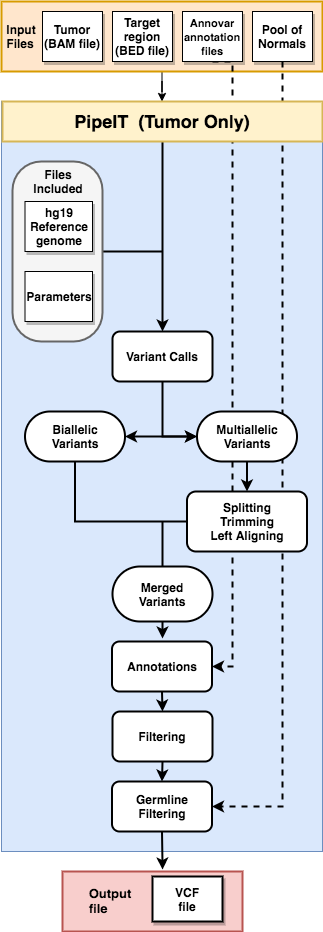

The diagram above was exported from draw.io. Its source (the exported page's mxGraphModel, read from the mxfile embedded in the PNG):
<mxGraphModel dx="909" dy="591" grid="1" gridSize="10" guides="1" tooltips="1" connect="1" arrows="1" fold="1" page="1" pageScale="1" pageWidth="827" pageHeight="1169" math="0" shadow="0">
  <root>
    <mxCell id="0" />
    <mxCell id="1" parent="0" />
    <mxCell id="4_Ue2G_okt4AqmhrfKuw-17" value="" style="edgeStyle=orthogonalEdgeStyle;rounded=0;orthogonalLoop=1;jettySize=auto;html=1;" edge="1" parent="1" source="4_Ue2G_okt4AqmhrfKuw-4" target="4_Ue2G_okt4AqmhrfKuw-5">
      <mxGeometry relative="1" as="geometry" />
    </mxCell>
    <mxCell id="4_Ue2G_okt4AqmhrfKuw-4" value="" style="rounded=0;whiteSpace=wrap;html=1;fillColor=#ffe6cc;strokeColor=#d79b00;strokeWidth=2;" vertex="1" parent="1">
      <mxGeometry x="279" y="20" width="321" height="70" as="geometry" />
    </mxCell>
    <mxCell id="4_Ue2G_okt4AqmhrfKuw-5" value="" style="rounded=0;whiteSpace=wrap;html=1;fillColor=#dae8fc;strokeColor=#6c8ebf;" vertex="1" parent="1">
      <mxGeometry x="279" y="120" width="321" height="750" as="geometry" />
    </mxCell>
    <mxCell id="4_Ue2G_okt4AqmhrfKuw-6" value="&lt;b&gt;Tumor&lt;br&gt;(BAM file)&lt;/b&gt;" style="rounded=0;whiteSpace=wrap;html=1;shadow=1;" vertex="1" parent="1">
      <mxGeometry x="320" y="30" width="60" height="50" as="geometry" />
    </mxCell>
    <mxCell id="4_Ue2G_okt4AqmhrfKuw-7" value="&lt;b&gt;Target&lt;br&gt;region&lt;br&gt;(BED file)&lt;/b&gt;" style="rounded=0;whiteSpace=wrap;html=1;shadow=1;" vertex="1" parent="1">
      <mxGeometry x="390" y="30" width="60" height="50" as="geometry" />
    </mxCell>
    <mxCell id="4_Ue2G_okt4AqmhrfKuw-51" style="edgeStyle=orthogonalEdgeStyle;rounded=0;orthogonalLoop=1;jettySize=auto;html=1;exitX=0.5;exitY=1;exitDx=0;exitDy=0;entryX=1;entryY=0.5;entryDx=0;entryDy=0;startArrow=none;startFill=0;endArrow=classic;endFill=1;strokeWidth=2;dashed=1;" edge="1" parent="1" source="4_Ue2G_okt4AqmhrfKuw-8" target="4_Ue2G_okt4AqmhrfKuw-45">
      <mxGeometry relative="1" as="geometry">
        <Array as="points">
          <mxPoint x="510" y="80" />
          <mxPoint x="510" y="685" />
        </Array>
      </mxGeometry>
    </mxCell>
    <mxCell id="4_Ue2G_okt4AqmhrfKuw-8" value="&lt;b style=&quot;font-size: 11px&quot;&gt;Annovar&lt;br&gt;annotation&lt;br&gt;files&lt;/b&gt;" style="rounded=0;whiteSpace=wrap;html=1;shadow=1;" vertex="1" parent="1">
      <mxGeometry x="460" y="30" width="60" height="50" as="geometry" />
    </mxCell>
    <mxCell id="4_Ue2G_okt4AqmhrfKuw-50" style="edgeStyle=orthogonalEdgeStyle;rounded=0;orthogonalLoop=1;jettySize=auto;html=1;exitX=0.5;exitY=1;exitDx=0;exitDy=0;entryX=1;entryY=0.5;entryDx=0;entryDy=0;startArrow=none;startFill=0;endArrow=classic;endFill=1;strokeWidth=2;dashed=1;" edge="1" parent="1" source="4_Ue2G_okt4AqmhrfKuw-9" target="4_Ue2G_okt4AqmhrfKuw-43">
      <mxGeometry relative="1" as="geometry" />
    </mxCell>
    <mxCell id="4_Ue2G_okt4AqmhrfKuw-9" value="&lt;b&gt;Pool of&lt;br&gt;Normals&lt;/b&gt;" style="rounded=0;whiteSpace=wrap;html=1;shadow=1;" vertex="1" parent="1">
      <mxGeometry x="530" y="30" width="60" height="50" as="geometry" />
    </mxCell>
    <mxCell id="4_Ue2G_okt4AqmhrfKuw-10" value="&lt;div style=&quot;text-align: left&quot;&gt;&lt;span&gt;&lt;b&gt;Input&lt;/b&gt;&lt;/span&gt;&lt;/div&gt;&lt;div style=&quot;text-align: left&quot;&gt;&lt;span&gt;&lt;b&gt;Files&lt;/b&gt;&lt;/span&gt;&lt;/div&gt;" style="text;html=1;strokeColor=none;fillColor=none;align=center;verticalAlign=middle;whiteSpace=wrap;rounded=0;shadow=1;" vertex="1" parent="1">
      <mxGeometry x="279" y="45" width="40" height="20" as="geometry" />
    </mxCell>
    <mxCell id="4_Ue2G_okt4AqmhrfKuw-21" style="edgeStyle=orthogonalEdgeStyle;rounded=0;orthogonalLoop=1;jettySize=auto;html=1;endArrow=none;endFill=0;strokeWidth=2;" edge="1" parent="1" source="4_Ue2G_okt4AqmhrfKuw-12">
      <mxGeometry relative="1" as="geometry">
        <mxPoint x="440" y="270" as="targetPoint" />
      </mxGeometry>
    </mxCell>
    <mxCell id="4_Ue2G_okt4AqmhrfKuw-12" value="" style="rounded=1;whiteSpace=wrap;html=1;shadow=0;arcSize=32;fillColor=#f5f5f5;strokeColor=#666666;fontColor=#333333;strokeWidth=2;" vertex="1" parent="1">
      <mxGeometry x="290" y="180" width="90" height="180" as="geometry" />
    </mxCell>
    <mxCell id="4_Ue2G_okt4AqmhrfKuw-13" value="&lt;b&gt;hg19&lt;br&gt;Reference&lt;br&gt;genome&lt;/b&gt;" style="rounded=0;whiteSpace=wrap;html=1;shadow=1;" vertex="1" parent="1">
      <mxGeometry x="302.5" y="220" width="67.5" height="50" as="geometry" />
    </mxCell>
    <mxCell id="4_Ue2G_okt4AqmhrfKuw-14" value="&lt;b&gt;Parameters&lt;/b&gt;" style="rounded=0;whiteSpace=wrap;html=1;shadow=1;" vertex="1" parent="1">
      <mxGeometry x="302.5" y="290" width="67.5" height="50" as="geometry" />
    </mxCell>
    <mxCell id="4_Ue2G_okt4AqmhrfKuw-20" value="" style="edgeStyle=orthogonalEdgeStyle;rounded=0;orthogonalLoop=1;jettySize=auto;html=1;entryX=0.5;entryY=0;entryDx=0;entryDy=0;strokeWidth=2;" edge="1" parent="1" source="4_Ue2G_okt4AqmhrfKuw-15" target="4_Ue2G_okt4AqmhrfKuw-16">
      <mxGeometry relative="1" as="geometry">
        <mxPoint x="440" y="240" as="targetPoint" />
      </mxGeometry>
    </mxCell>
    <mxCell id="4_Ue2G_okt4AqmhrfKuw-15" value="&lt;b&gt;&lt;font style=&quot;font-size: 18px&quot;&gt;PipeIT&amp;nbsp; (Tumor Only)&lt;/font&gt;&lt;/b&gt;" style="rounded=0;whiteSpace=wrap;html=1;shadow=0;fillColor=#fff2cc;strokeColor=#d6b656;strokeWidth=2;" vertex="1" parent="1">
      <mxGeometry x="280" y="120" width="320" height="40" as="geometry" />
    </mxCell>
    <mxCell id="4_Ue2G_okt4AqmhrfKuw-36" style="edgeStyle=orthogonalEdgeStyle;rounded=0;orthogonalLoop=1;jettySize=auto;html=1;entryX=0;entryY=0.5;entryDx=0;entryDy=0;startArrow=none;startFill=0;endArrow=classic;endFill=1;strokeWidth=2;" edge="1" parent="1" source="4_Ue2G_okt4AqmhrfKuw-16" target="4_Ue2G_okt4AqmhrfKuw-23">
      <mxGeometry relative="1" as="geometry" />
    </mxCell>
    <mxCell id="4_Ue2G_okt4AqmhrfKuw-16" value="&lt;b&gt;Variant Calls&lt;/b&gt;" style="rounded=1;whiteSpace=wrap;html=1;shadow=0;strokeWidth=2;" vertex="1" parent="1">
      <mxGeometry x="390" y="350" width="100" height="50" as="geometry" />
    </mxCell>
    <mxCell id="4_Ue2G_okt4AqmhrfKuw-26" style="edgeStyle=orthogonalEdgeStyle;rounded=0;orthogonalLoop=1;jettySize=auto;html=1;entryX=0;entryY=0.5;entryDx=0;entryDy=0;endArrow=classic;endFill=1;strokeWidth=2;startArrow=classic;startFill=1;" edge="1" parent="1" source="4_Ue2G_okt4AqmhrfKuw-22" target="4_Ue2G_okt4AqmhrfKuw-23">
      <mxGeometry relative="1" as="geometry" />
    </mxCell>
    <mxCell id="4_Ue2G_okt4AqmhrfKuw-22" value="&lt;b&gt;Biallelic&lt;br&gt;Variants&lt;br&gt;&lt;/b&gt;" style="rounded=1;whiteSpace=wrap;html=1;shadow=0;strokeWidth=2;arcSize=50;" vertex="1" parent="1">
      <mxGeometry x="302.5" y="430" width="100" height="50" as="geometry" />
    </mxCell>
    <mxCell id="4_Ue2G_okt4AqmhrfKuw-31" value="" style="edgeStyle=orthogonalEdgeStyle;rounded=0;orthogonalLoop=1;jettySize=auto;html=1;endArrow=classic;endFill=1;strokeWidth=2;entryX=0.5;entryY=0;entryDx=0;entryDy=0;" edge="1" parent="1" source="4_Ue2G_okt4AqmhrfKuw-23" target="4_Ue2G_okt4AqmhrfKuw-30">
      <mxGeometry relative="1" as="geometry" />
    </mxCell>
    <mxCell id="4_Ue2G_okt4AqmhrfKuw-23" value="&lt;b&gt;Multiallelic&lt;br&gt;Variants&lt;br&gt;&lt;/b&gt;" style="rounded=1;whiteSpace=wrap;html=1;shadow=0;strokeWidth=2;arcSize=50;" vertex="1" parent="1">
      <mxGeometry x="474.5" y="430" width="100" height="50" as="geometry" />
    </mxCell>
    <mxCell id="4_Ue2G_okt4AqmhrfKuw-39" style="edgeStyle=orthogonalEdgeStyle;rounded=0;orthogonalLoop=1;jettySize=auto;html=1;entryX=0.5;entryY=1;entryDx=0;entryDy=0;startArrow=none;startFill=0;endArrow=none;endFill=0;strokeWidth=2;" edge="1" parent="1" source="4_Ue2G_okt4AqmhrfKuw-30" target="4_Ue2G_okt4AqmhrfKuw-22">
      <mxGeometry relative="1" as="geometry" />
    </mxCell>
    <mxCell id="4_Ue2G_okt4AqmhrfKuw-30" value="&lt;b&gt;Splitting&lt;br&gt;Trimming&lt;br&gt;Left Aligning&lt;/b&gt;" style="rounded=1;whiteSpace=wrap;html=1;shadow=0;strokeWidth=2;" vertex="1" parent="1">
      <mxGeometry x="464.5" y="510" width="120" height="60" as="geometry" />
    </mxCell>
    <mxCell id="4_Ue2G_okt4AqmhrfKuw-37" value="&lt;b&gt;Files&lt;br&gt;Included&lt;/b&gt;" style="text;html=1;strokeColor=none;fillColor=none;align=center;verticalAlign=middle;whiteSpace=wrap;rounded=0;shadow=0;" vertex="1" parent="1">
      <mxGeometry x="316.25" y="190" width="40" height="20" as="geometry" />
    </mxCell>
    <mxCell id="4_Ue2G_okt4AqmhrfKuw-42" value="" style="edgeStyle=orthogonalEdgeStyle;rounded=0;orthogonalLoop=1;jettySize=auto;html=1;startArrow=none;startFill=0;endArrow=none;endFill=0;strokeWidth=2;" edge="1" parent="1" source="4_Ue2G_okt4AqmhrfKuw-40">
      <mxGeometry relative="1" as="geometry">
        <mxPoint x="440" y="540" as="targetPoint" />
      </mxGeometry>
    </mxCell>
    <mxCell id="4_Ue2G_okt4AqmhrfKuw-47" style="edgeStyle=orthogonalEdgeStyle;rounded=0;orthogonalLoop=1;jettySize=auto;html=1;exitX=0.5;exitY=1;exitDx=0;exitDy=0;startArrow=none;startFill=0;endArrow=classic;endFill=1;strokeWidth=2;" edge="1" parent="1" source="4_Ue2G_okt4AqmhrfKuw-40">
      <mxGeometry relative="1" as="geometry">
        <mxPoint x="440" y="657" as="targetPoint" />
      </mxGeometry>
    </mxCell>
    <mxCell id="4_Ue2G_okt4AqmhrfKuw-40" value="&lt;b&gt;Merged&lt;br&gt;Variants&lt;br&gt;&lt;/b&gt;" style="rounded=1;whiteSpace=wrap;html=1;shadow=0;strokeWidth=2;arcSize=50;" vertex="1" parent="1">
      <mxGeometry x="390" y="585" width="100" height="55" as="geometry" />
    </mxCell>
    <mxCell id="4_Ue2G_okt4AqmhrfKuw-58" style="edgeStyle=orthogonalEdgeStyle;rounded=0;orthogonalLoop=1;jettySize=auto;html=1;exitX=0.5;exitY=1;exitDx=0;exitDy=0;entryX=0.556;entryY=-0.033;entryDx=0;entryDy=0;entryPerimeter=0;startArrow=none;startFill=0;endArrow=classic;endFill=1;strokeWidth=2;" edge="1" parent="1" source="4_Ue2G_okt4AqmhrfKuw-43" target="4_Ue2G_okt4AqmhrfKuw-52">
      <mxGeometry relative="1" as="geometry" />
    </mxCell>
    <mxCell id="4_Ue2G_okt4AqmhrfKuw-43" value="&lt;b&gt;Germline&lt;br&gt;Filtering&lt;br&gt;&lt;/b&gt;" style="rounded=1;whiteSpace=wrap;html=1;shadow=0;strokeWidth=2;" vertex="1" parent="1">
      <mxGeometry x="389.5" y="800" width="100" height="50" as="geometry" />
    </mxCell>
    <mxCell id="4_Ue2G_okt4AqmhrfKuw-49" style="edgeStyle=orthogonalEdgeStyle;rounded=0;orthogonalLoop=1;jettySize=auto;html=1;exitX=0.5;exitY=1;exitDx=0;exitDy=0;entryX=0.5;entryY=0;entryDx=0;entryDy=0;startArrow=none;startFill=0;endArrow=classic;endFill=1;strokeWidth=2;" edge="1" parent="1" source="4_Ue2G_okt4AqmhrfKuw-44" target="4_Ue2G_okt4AqmhrfKuw-43">
      <mxGeometry relative="1" as="geometry" />
    </mxCell>
    <mxCell id="4_Ue2G_okt4AqmhrfKuw-44" value="&lt;b&gt;Filtering&lt;/b&gt;" style="rounded=1;whiteSpace=wrap;html=1;shadow=0;strokeWidth=2;" vertex="1" parent="1">
      <mxGeometry x="390" y="730" width="100" height="50" as="geometry" />
    </mxCell>
    <mxCell id="4_Ue2G_okt4AqmhrfKuw-48" style="edgeStyle=orthogonalEdgeStyle;rounded=0;orthogonalLoop=1;jettySize=auto;html=1;exitX=0.5;exitY=1;exitDx=0;exitDy=0;entryX=0.5;entryY=0;entryDx=0;entryDy=0;startArrow=none;startFill=0;endArrow=classic;endFill=1;strokeWidth=2;" edge="1" parent="1" source="4_Ue2G_okt4AqmhrfKuw-45" target="4_Ue2G_okt4AqmhrfKuw-44">
      <mxGeometry relative="1" as="geometry" />
    </mxCell>
    <mxCell id="4_Ue2G_okt4AqmhrfKuw-45" value="&lt;b&gt;Annotations&lt;/b&gt;" style="rounded=1;whiteSpace=wrap;html=1;shadow=0;strokeWidth=2;" vertex="1" parent="1">
      <mxGeometry x="389.5" y="660" width="100" height="50" as="geometry" />
    </mxCell>
    <mxCell id="4_Ue2G_okt4AqmhrfKuw-52" value="" style="rounded=0;whiteSpace=wrap;html=1;shadow=0;strokeWidth=2;fillColor=#f8cecc;strokeColor=#b85450;" vertex="1" parent="1">
      <mxGeometry x="340" y="890" width="180" height="60" as="geometry" />
    </mxCell>
    <mxCell id="4_Ue2G_okt4AqmhrfKuw-53" value="&lt;b&gt;VCF&lt;br&gt;file&lt;/b&gt;" style="rounded=0;whiteSpace=wrap;html=1;shadow=1;strokeWidth=2;" vertex="1" parent="1">
      <mxGeometry x="430" y="895" width="70" height="45" as="geometry" />
    </mxCell>
    <mxCell id="4_Ue2G_okt4AqmhrfKuw-54" value="&lt;div style=&quot;text-align: left ; font-size: 13px&quot;&gt;&lt;span&gt;&lt;b&gt;&lt;font style=&quot;font-size: 13px&quot;&gt;Output&lt;/font&gt;&lt;/b&gt;&lt;/span&gt;&lt;/div&gt;&lt;div style=&quot;text-align: left ; font-size: 13px&quot;&gt;&lt;span&gt;&lt;b&gt;&lt;font style=&quot;font-size: 13px&quot;&gt;file&lt;/font&gt;&lt;/b&gt;&lt;/span&gt;&lt;/div&gt;" style="text;html=1;strokeColor=none;fillColor=none;align=center;verticalAlign=middle;whiteSpace=wrap;rounded=0;shadow=1;" vertex="1" parent="1">
      <mxGeometry x="366.25" y="907.5" width="43.75" height="22.5" as="geometry" />
    </mxCell>
  </root>
</mxGraphModel>